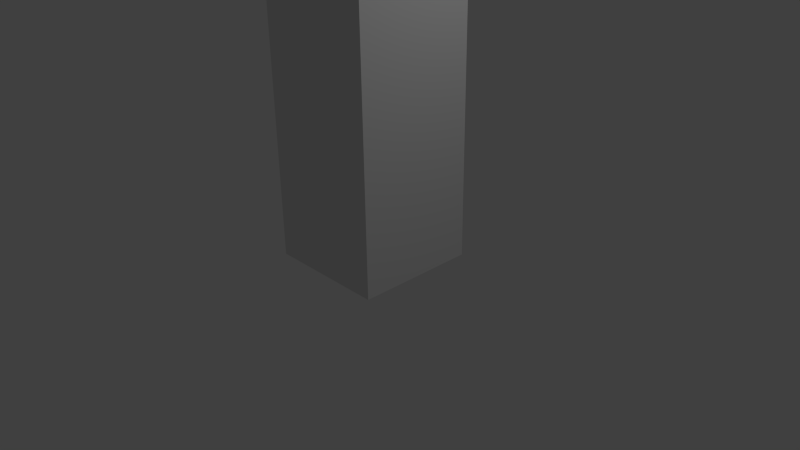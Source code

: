# Source: Building1.blend  (saved by Blender 2.72.0; exported with 4.5.12 LTS)
import bpy
from mathutils import Matrix  # noqa: F401  (used for matrix-valued properties, if any)

bpy.ops.wm.read_factory_settings(use_empty=True)
scene = bpy.context.scene
scene.name = 'Scene'

# ---- collections
col_collection_1 = bpy.data.collections.new('Collection 1'); scene.collection.children.link(col_collection_1)

# ---- materials (node trees are filled in below, after node groups)
mat_material = bpy.data.materials.new('Material')
mat_material.alpha_threshold = 0.0
mat_material.use_transparent_shadow = False
mat_material.roughness = 0.5
mat_material.line_color = (0.0, 0.0, 0.0, 1.0)

# ---- material node trees

# ---- world
world_world = bpy.data.worlds.new('World'); scene.world = world_world
world_world.color = (0.05088, 0.05088, 0.05088)
world_world.use_sun_shadow = False
world_world.sun_shadow_jitter_overblur = 0.0
world_world.cycles.sampling_method = 'MANUAL'
world_world.cycles.sample_map_resolution = 256

# ---- cameras
cam_camera = bpy.data.cameras.new('Camera')
cam_camera.clip_end = 100.0
cam_camera.lens = 35.0
cam_camera.sensor_width = 32.0
cam_camera.sensor_height = 18.0
cam_camera.ortho_scale = 7.314
cam_camera.dof.focus_distance = 0.0
cam_camera.dof.aperture_fstop = 128.0

# ---- lights
light_lamp = bpy.data.lights.new('Lamp', 'POINT')
light_lamp.transmission_factor = 0.0
light_lamp.cutoff_distance = 30.0
light_lamp.energy = 100.0
light_lamp.shadow_buffer_clip_start = 1.001
light_lamp.shadow_soft_size = 0.1
light_lamp.shadow_maximum_resolution = 0.006
light_lamp.use_absolute_resolution = True
light_lamp.cycles.use_multiple_importance_sampling = False

# ---- meshes
me_cube = bpy.data.meshes.new('Cube')
me_cube.from_pydata([(-0.8, -3.62e-06, 0.8), (-0.8, 3.62e-06, -0.8), (0.8, 3.62e-06, -0.8), (0.8, -3.62e-06, 0.8), (-0.8, 4.0, 0.8), (-0.8, 4.0, -0.8), (0.8, 4.0, -0.8), (0.8, 4.0, 0.8)], [], [(0, 1, 2, 3), (4, 7, 6, 5), (0, 4, 5, 1), (1, 5, 6, 2), (2, 6, 7, 3), (4, 0, 3, 7)])
_uv = me_cube.uv_layers.new(name='UVMap')
_uv.uv.foreach_set('vector', [0.0001002, 0.2499, 9.998e-05, 9.998e-05, -9.996e-05, 9.998e-05, -0.0001002, 0.4999, 0.0, 0.0, 0.0, 0.0, 0.0, 1.0, 0.0, 1.0, 0.0, 0.0, 1.0, 0.0, 1.0, 1.0, 0.0, 1.0, 1.0, 0.0, 0.0, 0.0, 0.0, 1.0, 1.0, 1.0, 0.0, 0.0, 1.0, 0.0, 1.0, 1.0, 0.0, 1.0, 0.0, 0.0, 1.0, 0.0, 1.0, 1.0, 0.0, 1.0])
me_cube.materials.append(mat_material)
me_cube.use_remesh_preserve_volume = False
me_cube.use_remesh_preserve_attributes = False
me_cube.use_mirror_vertex_groups = False
me_cube.update()

# ---- objects
ob_cube = bpy.data.objects.new('Cube', me_cube)
ob_lamp = bpy.data.objects.new('Lamp', light_lamp)
ob_camera = bpy.data.objects.new('Camera', cam_camera)

# ---- transforms, parenting, visibility, modifiers, constraints
ob_cube.location = (0.0, 0.0, 0.0)
ob_cube.rotation_euler = (1.571, -0.0, -3.142)
ob_cube.lock_rotations_4d = False
ob_cube.empty_display_type = 'ARROWS'
ob_cube.lineart.crease_threshold = 0.0
ob_lamp.location = (4.076, 1.005, 5.904)
ob_lamp.rotation_euler = (0.6503, 0.05522, 1.866)
ob_lamp.lock_rotations_4d = False
ob_lamp.empty_display_type = 'ARROWS'
ob_lamp.color = (0.0, 0.0, 0.0, 0.0)
ob_lamp.lineart.crease_threshold = 0.0
ob_camera.location = (7.481, -6.508, 5.344)
ob_camera.rotation_euler = (1.109, 0.01082, 0.8149)
ob_camera.lock_rotations_4d = False
ob_camera.empty_display_type = 'ARROWS'
ob_camera.color = (0.0, 0.0, 0.0, 0.0)
ob_camera.display_type = 'WIRE'
ob_camera.lineart.crease_threshold = 0.0

# ---- collection membership
col_collection_1.objects.link(ob_cube)
col_collection_1.objects.link(ob_lamp)
col_collection_1.objects.link(ob_camera)

# ---- scene / render settings (as saved in the file)
scene.camera = ob_camera
scene.frame_start = 1; scene.frame_end = 250; scene.frame_set(3)
scene.render.engine = 'BLENDER_EEVEE_NEXT'
scene.render.resolution_percentage = 50
scene.render.dither_intensity = 0.0
scene.cycles.use_denoising = False
scene.cycles.samples = 10
scene.cycles.sampling_pattern = 'TABULATED_SOBOL'
scene.cycles.light_sampling_threshold = 0.0
scene.cycles.use_adaptive_sampling = False
scene.cycles.use_light_tree = False
scene.cycles.blur_glossy = 0.0
scene.cycles.pixel_filter_type = 'GAUSSIAN'
scene.cycles.sample_clamp_indirect = 0.0
scene.view_settings.view_transform = 'Standard'
bpy.context.view_layer.update()
